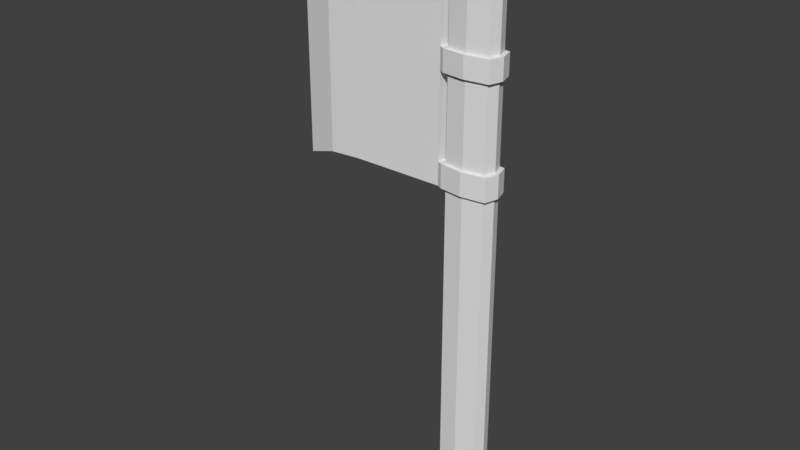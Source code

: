 # Source: Butcher.blend  (saved by Blender 2.78.0; exported with 4.5.12 LTS)
import bpy
from mathutils import Matrix  # noqa: F401  (used for matrix-valued properties, if any)

bpy.ops.wm.read_factory_settings(use_empty=True)
scene = bpy.context.scene
scene.name = 'Scene'

# ---- collections
col_collection_1 = bpy.data.collections.new('Collection 1'); scene.collection.children.link(col_collection_1)

# ---- world
world_world = bpy.data.worlds.new('World'); scene.world = world_world
world_world.color = (0.05088, 0.05088, 0.05088)
world_world.use_sun_shadow = False
world_world.sun_shadow_jitter_overblur = 0.0
world_world.cycles.sampling_method = 'MANUAL'

# ---- meshes
me_cube = bpy.data.meshes.new('Cube')
me_cube.from_pydata([(-1.0, -1.0, -1.561), (-1.0, -1.0, 1.561), (-1.0, 1.0, -1.561), (-1.0, 1.0, 1.561), (0.3875, -1.0, -1.561), (0.3875, -1.0, 1.561), (0.3875, 1.0, -1.561), (0.3875, 1.0, 1.561), (-1.0, -1.0, 1.521), (-1.0, 1.0, 1.521), (0.3875, 1.0, 1.521), (0.3875, -1.0, 1.521), (-1.0, 1.0, 1.396), (0.3875, 1.0, 1.396), (0.3875, -1.0, 1.396), (-1.0, -1.0, 1.396), (-1.0, 1.0, 1.004), (0.3875, 1.0, 1.004), (0.3875, -1.0, 1.004), (-1.0, -1.0, 1.004), (-1.0, 1.0, 0.8931), (0.3875, 1.0, 0.8931), (0.3875, -1.0, 0.8931), (-1.0, -1.0, 0.8931), (-1.0, 1.0, 0.458), (0.3875, 1.0, 0.458), (0.3875, -1.0, 0.458), (-1.0, -1.0, 0.458), (-1.0, 1.0, 0.336), (0.3875, 1.0, 0.336), (0.3875, -1.0, 0.336), (-1.0, -1.0, 0.336), (-1.0, -1.0, 0.6756), (-1.0, 1.0, 0.6756), (0.3875, 1.0, 0.6756), (0.3875, -1.0, 0.6756), (-1.0, -1.0, 1.2), (-1.0, 1.0, 1.2), (0.3875, 1.0, 1.2), (0.3875, -1.0, 1.2), (-1.115, -1.23, 1.521), (-1.115, 1.23, 1.521), (0.5029, 1.23, 1.521), (0.5029, -1.23, 1.521), (-1.115, 1.23, 1.396), (0.5029, 1.23, 1.396), (0.5029, -1.23, 1.396), (-1.115, -1.23, 1.396), (-1.115, 1.23, 1.004), (0.5029, 1.23, 1.004), (0.5029, -1.23, 1.004), (-1.115, -1.23, 1.004), (-1.115, 1.23, 0.8931), (0.5029, 1.23, 0.8931), (0.5029, -1.23, 0.8931), (-1.115, -1.23, 0.8931), (-1.115, 1.23, 0.458), (0.5029, 1.23, 0.458), (0.5029, -1.23, 0.458), (-1.115, -1.23, 0.458), (-1.115, 1.23, 0.336), (0.5029, 1.23, 0.336), (0.5029, -1.23, 0.336), (-1.115, -1.23, 0.336), (-6.802, 0.103, 0.2587), (-6.802, -0.103, 0.2587), (-6.802, 0.103, 1.597), (-6.802, -0.103, 1.597), (-1.281, 1.0, 0.3367), (-1.281, -1.0, 0.3367), (-1.281, 1.0, 1.519), (-1.281, -1.0, 1.519), (-5.6, 0.9232, 0.3242), (-5.6, 0.9232, 1.532), (-5.6, -0.9232, 1.532), (-5.6, -0.9232, 0.3242), (-6.802, 0.0, 0.2587), (-6.802, 0.0, 1.597), (-1.281, 0.0, 0.3367), (-1.281, 0.0, 1.519), (-5.6, 0.0, 1.532), (-5.6, 0.0, 0.3242), (-4.472, 1.0, 0.3367), (-4.472, -1.0, 1.519), (-4.472, 1.0, 1.519), (-4.472, -1.0, 0.3367), (-4.472, 0.0, 1.519), (-4.472, 0.0, 0.3367), (-1.12, 0.0, -1.561), (-1.12, 0.0, 1.561), (0.508, 0.0, -1.561), (0.508, 0.0, 1.561), (0.508, 0.0, 1.521), (-1.12, 0.0, 1.521), (-1.12, 0.0, 1.396), (0.508, 0.0, 1.396), (0.508, 0.0, 1.004), (-1.12, 0.0, 1.004), (-1.12, 0.0, 0.8931), (0.508, 0.0, 0.8931), (0.508, 0.0, 0.458), (-1.12, 0.0, 0.458), (-1.12, 0.0, 0.336), (0.508, 0.0, 0.336), (0.508, 0.0, 0.6756), (-1.12, 0.0, 0.6756), (0.508, 0.0, 1.2), (-1.12, 0.0, 1.2), (0.6372, 0.0, 1.521), (-1.115, 0.0, 1.521), (-1.115, 0.0, 1.396), (0.6372, 0.0, 1.396), (0.6372, 0.0, 1.004), (-1.115, 0.0, 1.004), (-1.115, 0.0, 0.8931), (0.6372, 0.0, 0.8931), (0.6372, 0.0, 0.458), (-1.115, 0.0, 0.458), (-1.115, 0.0, 0.336), (0.6372, 0.0, 0.336), (-0.3281, 1.22, -1.561), (-0.3281, 1.22, 1.561), (-0.3281, -1.22, -1.561), (-0.3281, -1.22, 1.561), (-0.3281, -1.22, 1.521), (-0.3281, 1.22, 1.521), (-0.3281, 1.22, 1.396), (-0.3281, -1.22, 1.396), (-0.3281, -1.22, 1.004), (-0.3281, 1.22, 1.004), (-0.3281, 1.22, 0.8931), (-0.3281, -1.22, 0.8931), (-0.3281, -1.22, 0.458), (-0.3281, 1.22, 0.458), (-0.3281, 1.22, 0.336), (-0.3281, -1.22, 0.336), (-0.3281, -1.22, 0.6756), (-0.3281, 1.22, 0.6756), (-0.3281, -1.22, 1.2), (-0.3281, 1.22, 1.2), (-0.3281, -1.5, 1.521), (-0.3281, 1.5, 1.521), (-0.3281, 1.5, 1.396), (-0.3281, -1.5, 1.396), (-0.3281, -1.5, 1.004), (-0.3281, 1.5, 1.004), (-0.3281, 1.5, 0.8931), (-0.3281, -1.5, 0.8931), (-0.3281, -1.5, 0.458), (-0.3281, 1.5, 0.458), (-0.3281, 1.5, 0.336), (-0.3281, -1.5, 0.336), (-0.3281, 0.0, 1.561), (-0.3281, 0.0, -1.561), (-6.802, 0.103, 1.459), (-6.802, -0.103, 1.459), (-1.281, 1.0, 1.397), (-1.281, -1.0, 1.397), (-5.6, -0.9232, 1.407), (-5.6, 0.9232, 1.407), (-1.281, 0.0, 1.397), (-6.802, 0.0, 1.459), (-4.472, -1.0, 1.397), (-4.472, 1.0, 1.397), (-6.802, 0.103, 1.014), (-1.281, 1.0, 1.004), (-5.6, -0.9232, 1.005), (-1.281, 0.0, 1.004), (-4.472, -1.0, 1.004), (-6.802, -0.103, 1.014), (-1.281, -1.0, 1.004), (-5.6, 0.9232, 1.005), (-6.802, 0.0, 1.014), (-4.472, 1.0, 1.004), (-6.802, 0.103, 0.8884), (-1.281, 1.0, 0.893), (-5.6, -0.9232, 0.8923), (-1.281, 0.0, 0.893), (-4.472, -1.0, 0.893), (-6.802, -0.103, 0.8884), (-1.281, -1.0, 0.893), (-5.6, 0.9232, 0.8923), (-6.802, 0.0, 0.8884), (-4.472, 1.0, 0.893), (-6.802, 0.103, 0.3943), (-1.281, 1.0, 0.4564), (-5.6, -0.9232, 0.4464), (-1.281, 0.0, 0.4564), (-4.472, -1.0, 0.4564), (-6.802, -0.103, 0.3943), (-1.281, -1.0, 0.4564), (-5.6, 0.9232, 0.4464), (-6.802, 0.0, 0.3943), (-4.472, 1.0, 0.4564)], [], [(93, 89, 3, 9), (125, 121, 7, 10), (92, 91, 5, 11), (124, 123, 1, 8), (153, 90, 4, 122), (152, 89, 1, 123), (102, 31, 63, 118), (130, 20, 52, 146), (95, 13, 45, 111), (132, 27, 59, 148), (107, 94, 12, 37), (139, 126, 13, 38), (106, 95, 14, 39), (138, 127, 15, 36), (96, 18, 50, 112), (125, 10, 42, 141), (98, 23, 55, 114), (126, 12, 44, 142), (105, 98, 20, 33), (137, 130, 21, 34), (104, 99, 22, 35), (136, 131, 23, 32), (128, 19, 51, 144), (92, 11, 43, 108), (94, 15, 47, 110), (124, 8, 40, 140), (120, 134, 29, 6), (90, 103, 30, 4), (122, 135, 31, 0), (132, 136, 32, 27), (100, 104, 35, 26), (133, 137, 34, 25), (101, 105, 33, 24), (128, 138, 36, 19), (96, 106, 39, 18), (129, 139, 38, 17), (97, 107, 37, 16), (143, 140, 40, 47), (111, 108, 43, 46), (142, 141, 42, 45), (110, 160, 156, 44), (147, 144, 51, 55), (115, 112, 50, 54), (146, 145, 49, 53), (118, 78, 68, 60), (151, 148, 59, 63), (119, 116, 58, 62), (150, 149, 57, 61), (63, 69, 78, 118), (93, 9, 41, 109), (129, 17, 49, 145), (100, 26, 58, 116), (127, 14, 46, 143), (99, 21, 53, 115), (134, 28, 60, 150), (97, 16, 48, 113), (133, 25, 57, 149), (131, 22, 54, 147), (103, 29, 61, 119), (101, 24, 56, 117), (135, 30, 62, 151), (161, 77, 66, 154), (88, 0, 31, 102), (41, 70, 79, 109), (193, 185, 68, 82), (162, 157, 71, 83), (87, 78, 69, 85), (86, 79, 70, 84), (77, 80, 73, 66), (76, 81, 75, 65), (155, 158, 74, 67), (184, 191, 72, 64), (64, 72, 81, 76), (67, 74, 80, 77), (83, 71, 79, 86), (82, 68, 78, 87), (44, 156, 70, 41), (155, 67, 77, 161), (72, 82, 87, 81), (74, 83, 86, 80), (80, 86, 84, 73), (81, 87, 85, 75), (158, 162, 83, 74), (191, 193, 82, 72), (2, 88, 102, 28), (27, 101, 117, 59), (30, 103, 119, 62), (19, 97, 113, 51), (22, 99, 115, 54), (25, 100, 116, 57), (8, 93, 109, 40), (51, 170, 180, 55), (61, 57, 116, 119), (113, 167, 170, 51), (53, 49, 112, 115), (47, 157, 160, 110), (45, 42, 108, 111), (19, 36, 107, 97), (17, 38, 106, 96), (27, 32, 105, 101), (25, 34, 104, 100), (6, 29, 103, 90), (12, 94, 110, 44), (10, 92, 108, 42), (34, 21, 99, 104), (32, 23, 98, 105), (20, 98, 114, 52), (17, 96, 112, 49), (38, 13, 95, 106), (36, 15, 94, 107), (14, 95, 111, 46), (28, 102, 118, 60), (121, 3, 89, 152), (120, 6, 90, 153), (10, 7, 91, 92), (8, 1, 89, 93), (2, 120, 153, 88), (7, 121, 152, 91), (31, 135, 151, 63), (23, 131, 147, 55), (24, 133, 149, 56), (29, 134, 150, 61), (15, 127, 143, 47), (16, 129, 145, 48), (60, 56, 149, 150), (62, 58, 148, 151), (52, 48, 145, 146), (54, 50, 144, 147), (44, 41, 141, 142), (46, 43, 140, 143), (16, 37, 139, 129), (18, 39, 138, 128), (24, 33, 137, 133), (26, 35, 136, 132), (4, 30, 135, 122), (2, 28, 134, 120), (11, 124, 140, 43), (18, 128, 144, 50), (35, 22, 131, 136), (33, 20, 130, 137), (13, 126, 142, 45), (9, 125, 141, 41), (39, 14, 127, 138), (37, 12, 126, 139), (26, 132, 148, 58), (21, 130, 146, 53), (91, 152, 123, 5), (88, 153, 122, 0), (11, 5, 123, 124), (9, 3, 121, 125), (73, 84, 163, 159), (166, 168, 162, 158), (169, 155, 161, 172), (170, 167, 160, 157), (66, 73, 159, 154), (169, 166, 158, 155), (168, 170, 157, 162), (84, 70, 156, 163), (167, 165, 156, 160), (172, 161, 154, 164), (182, 172, 164, 174), (48, 165, 167, 113), (178, 180, 170, 168), (179, 176, 166, 169), (52, 175, 165, 48), (179, 169, 172, 182), (176, 178, 168, 166), (159, 163, 173, 171), (154, 159, 171, 164), (163, 156, 165, 173), (186, 188, 178, 176), (189, 179, 182, 192), (190, 187, 177, 180), (189, 186, 176, 179), (188, 190, 180, 178), (187, 185, 175, 177), (192, 182, 174, 184), (171, 173, 183, 181), (164, 171, 181, 174), (173, 165, 175, 183), (76, 192, 184, 64), (114, 177, 175, 52), (85, 69, 190, 188), (65, 75, 186, 189), (55, 180, 177, 114), (65, 189, 192, 76), (75, 85, 188, 186), (181, 183, 193, 191), (174, 181, 191, 184), (183, 175, 185, 193), (109, 79, 71, 40), (40, 71, 157, 47), (60, 68, 185, 56), (56, 185, 187, 117), (117, 187, 190, 59), (59, 190, 69, 63)])
me_cube.use_remesh_preserve_volume = False
me_cube.use_remesh_preserve_attributes = False
me_cube.use_mirror_vertex_groups = False
me_cube.update()

# ---- objects
ob_cube = bpy.data.objects.new('Cube', me_cube)

# ---- transforms, parenting, visibility, modifiers, constraints
ob_cube.location = (0.01894, -0.005606, 2.854)
ob_cube.scale = (0.1539, 0.05948, 1.0)
ob_cube.lineart.crease_threshold = 0.0

# ---- collection membership
col_collection_1.objects.link(ob_cube)

# ---- scene / render settings (as saved in the file)
scene.frame_start = 1; scene.frame_end = 250; scene.frame_set(1)
scene.render.engine = 'BLENDER_EEVEE_NEXT'
scene.render.resolution_percentage = 50
scene.render.dither_intensity = 0.0
scene.cycles.use_denoising = False
scene.cycles.samples = 128
scene.cycles.sampling_pattern = 'TABULATED_SOBOL'
scene.cycles.light_sampling_threshold = 0.0
scene.cycles.use_adaptive_sampling = False
scene.cycles.use_light_tree = False
scene.cycles.blur_glossy = 0.0
scene.cycles.sample_clamp_indirect = 0.0
scene.view_settings.view_transform = 'Standard'
bpy.context.view_layer.update()

# ---- added for rendering (the .blend has no active camera and no usable light): camera, sun
cam_auto = bpy.data.cameras.new('AutoCamera')
cam_auto.lens = 50.0
cam_auto.sensor_width = 36.0
cam_auto.clip_end = 1000.0
ob_auto_camera = bpy.data.objects.new('AutoCamera', cam_auto)
scene.collection.objects.link(ob_auto_camera)
ob_auto_camera.location = (2.6567, -3.74001, 5.36235)
ob_auto_camera.rotation_euler = (1.09748, -7.21219e-08, 0.694738)
scene.camera = ob_auto_camera
light_auto_sun = bpy.data.lights.new('AutoSun', 'SUN')
light_auto_sun.energy = 3.0
light_auto_sun.angle = 0.0523599
ob_auto_sun = bpy.data.objects.new('AutoSun', light_auto_sun)
scene.collection.objects.link(ob_auto_sun)
ob_auto_sun.rotation_euler = (0.872665, 0.174533, 0.523599)
bpy.context.view_layer.update()
